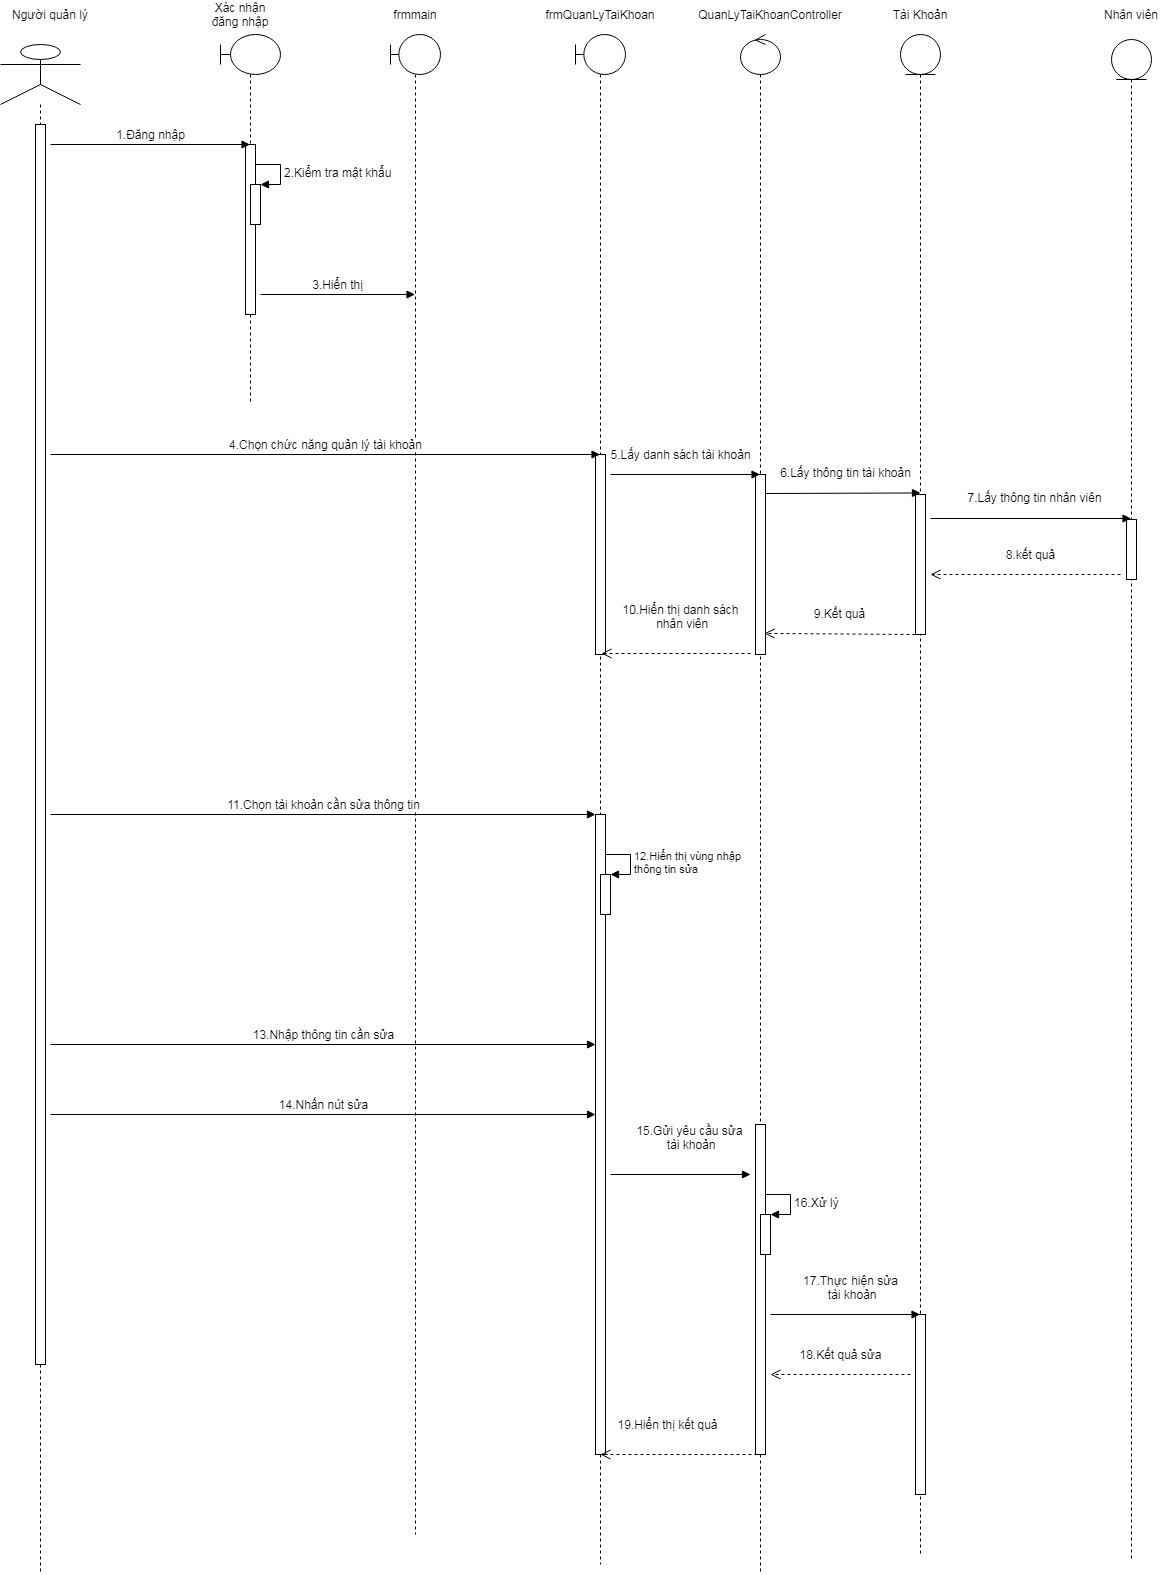

The diagram above was exported from draw.io. Its source (the exported page's mxGraphModel, read from the mxfile embedded in the PNG):
<mxGraphModel dx="1422" dy="747" grid="1" gridSize="10" guides="1" tooltips="1" connect="1" arrows="1" fold="1" page="1" pageScale="1" pageWidth="827" pageHeight="1169" math="0" shadow="0">
  <root>
    <mxCell id="0" />
    <mxCell id="1" parent="0" />
    <mxCell id="6ma0jPtbMX2zklaNhSQb-1" value="" style="shape=umlLifeline;participant=umlActor;perimeter=lifelinePerimeter;whiteSpace=wrap;html=1;container=1;collapsible=0;recursiveResize=0;verticalAlign=top;spacingTop=36;outlineConnect=0;size=60;" vertex="1" parent="1">
      <mxGeometry x="130" y="110" width="80" height="1530" as="geometry" />
    </mxCell>
    <mxCell id="6ma0jPtbMX2zklaNhSQb-2" value="" style="html=1;points=[];perimeter=orthogonalPerimeter;" vertex="1" parent="6ma0jPtbMX2zklaNhSQb-1">
      <mxGeometry x="35" y="80" width="10" height="1240" as="geometry" />
    </mxCell>
    <mxCell id="6ma0jPtbMX2zklaNhSQb-3" value="" style="shape=umlLifeline;participant=umlBoundary;perimeter=lifelinePerimeter;whiteSpace=wrap;html=1;container=1;collapsible=0;recursiveResize=0;verticalAlign=top;spacingTop=36;outlineConnect=0;" vertex="1" parent="1">
      <mxGeometry x="350" y="100" width="60" height="370" as="geometry" />
    </mxCell>
    <mxCell id="6ma0jPtbMX2zklaNhSQb-4" value="" style="html=1;points=[];perimeter=orthogonalPerimeter;" vertex="1" parent="6ma0jPtbMX2zklaNhSQb-3">
      <mxGeometry x="25" y="110" width="10" height="170" as="geometry" />
    </mxCell>
    <mxCell id="6ma0jPtbMX2zklaNhSQb-5" value="" style="html=1;points=[];perimeter=orthogonalPerimeter;" vertex="1" parent="6ma0jPtbMX2zklaNhSQb-3">
      <mxGeometry x="30" y="150" width="10" height="40" as="geometry" />
    </mxCell>
    <mxCell id="6ma0jPtbMX2zklaNhSQb-6" value="&lt;font style=&quot;font-size: 12px&quot;&gt;2.Kiểm tra mật khẩu&lt;/font&gt;" style="edgeStyle=orthogonalEdgeStyle;html=1;align=left;spacingLeft=2;endArrow=block;rounded=0;entryX=1;entryY=0;" edge="1" parent="6ma0jPtbMX2zklaNhSQb-3" target="6ma0jPtbMX2zklaNhSQb-5">
      <mxGeometry relative="1" as="geometry">
        <mxPoint x="35" y="130" as="sourcePoint" />
        <Array as="points">
          <mxPoint x="60" y="130" />
        </Array>
      </mxGeometry>
    </mxCell>
    <mxCell id="6ma0jPtbMX2zklaNhSQb-7" value="" style="shape=umlLifeline;participant=umlBoundary;perimeter=lifelinePerimeter;whiteSpace=wrap;html=1;container=1;collapsible=0;recursiveResize=0;verticalAlign=top;spacingTop=36;outlineConnect=0;" vertex="1" parent="1">
      <mxGeometry x="520" y="100" width="50" height="1500" as="geometry" />
    </mxCell>
    <mxCell id="6ma0jPtbMX2zklaNhSQb-8" value="" style="shape=umlLifeline;participant=umlEntity;perimeter=lifelinePerimeter;whiteSpace=wrap;html=1;container=1;collapsible=0;recursiveResize=0;verticalAlign=top;spacingTop=36;outlineConnect=0;" vertex="1" parent="1">
      <mxGeometry x="1030" y="100" width="40" height="1520" as="geometry" />
    </mxCell>
    <mxCell id="6ma0jPtbMX2zklaNhSQb-9" value="" style="html=1;points=[];perimeter=orthogonalPerimeter;" vertex="1" parent="6ma0jPtbMX2zklaNhSQb-8">
      <mxGeometry x="15" y="460" width="10" height="140" as="geometry" />
    </mxCell>
    <mxCell id="6ma0jPtbMX2zklaNhSQb-10" value="" style="html=1;points=[];perimeter=orthogonalPerimeter;" vertex="1" parent="6ma0jPtbMX2zklaNhSQb-8">
      <mxGeometry x="15" y="1280" width="10" height="180" as="geometry" />
    </mxCell>
    <mxCell id="6ma0jPtbMX2zklaNhSQb-32" value="&lt;font style=&quot;font-size: 12px&quot;&gt;9.Kết quả&lt;/font&gt;" style="html=1;verticalAlign=bottom;endArrow=open;dashed=1;endSize=8;entryX=0.9;entryY=0.883;entryDx=0;entryDy=0;entryPerimeter=0;" edge="1" parent="6ma0jPtbMX2zklaNhSQb-8" target="6ma0jPtbMX2zklaNhSQb-12">
      <mxGeometry y="-10" relative="1" as="geometry">
        <mxPoint x="15" y="600" as="sourcePoint" />
        <mxPoint x="-125" y="600" as="targetPoint" />
        <mxPoint as="offset" />
      </mxGeometry>
    </mxCell>
    <mxCell id="6ma0jPtbMX2zklaNhSQb-11" value="" style="shape=umlLifeline;participant=umlControl;perimeter=lifelinePerimeter;whiteSpace=wrap;html=1;container=1;collapsible=0;recursiveResize=0;verticalAlign=top;spacingTop=36;outlineConnect=0;" vertex="1" parent="1">
      <mxGeometry x="870" y="100" width="40" height="1540" as="geometry" />
    </mxCell>
    <mxCell id="6ma0jPtbMX2zklaNhSQb-12" value="" style="html=1;points=[];perimeter=orthogonalPerimeter;" vertex="1" parent="6ma0jPtbMX2zklaNhSQb-11">
      <mxGeometry x="15" y="440" width="10" height="180" as="geometry" />
    </mxCell>
    <mxCell id="6ma0jPtbMX2zklaNhSQb-13" value="" style="html=1;points=[];perimeter=orthogonalPerimeter;" vertex="1" parent="6ma0jPtbMX2zklaNhSQb-11">
      <mxGeometry x="15" y="1090" width="10" height="330" as="geometry" />
    </mxCell>
    <mxCell id="6ma0jPtbMX2zklaNhSQb-14" value="" style="html=1;points=[];perimeter=orthogonalPerimeter;" vertex="1" parent="6ma0jPtbMX2zklaNhSQb-11">
      <mxGeometry x="20" y="1180" width="10" height="40" as="geometry" />
    </mxCell>
    <mxCell id="6ma0jPtbMX2zklaNhSQb-15" value="&lt;font style=&quot;font-size: 12px&quot;&gt;16.Xử lý&lt;/font&gt;" style="edgeStyle=orthogonalEdgeStyle;html=1;align=left;spacingLeft=2;endArrow=block;rounded=0;entryX=1;entryY=0;" edge="1" parent="6ma0jPtbMX2zklaNhSQb-11" target="6ma0jPtbMX2zklaNhSQb-14">
      <mxGeometry relative="1" as="geometry">
        <mxPoint x="25" y="1160" as="sourcePoint" />
        <Array as="points">
          <mxPoint x="50" y="1160" />
        </Array>
      </mxGeometry>
    </mxCell>
    <mxCell id="6ma0jPtbMX2zklaNhSQb-16" value="Người quản lý" style="text;html=1;strokeColor=none;fillColor=none;align=center;verticalAlign=middle;whiteSpace=wrap;rounded=0;" vertex="1" parent="1">
      <mxGeometry x="140" y="70" width="80" height="20" as="geometry" />
    </mxCell>
    <mxCell id="6ma0jPtbMX2zklaNhSQb-17" value="Xác nhận đăng nhập" style="text;html=1;strokeColor=none;fillColor=none;align=center;verticalAlign=middle;whiteSpace=wrap;rounded=0;" vertex="1" parent="1">
      <mxGeometry x="330" y="70" width="80" height="20" as="geometry" />
    </mxCell>
    <mxCell id="6ma0jPtbMX2zklaNhSQb-18" value="frmmain" style="text;html=1;strokeColor=none;fillColor=none;align=center;verticalAlign=middle;whiteSpace=wrap;rounded=0;" vertex="1" parent="1">
      <mxGeometry x="505" y="70" width="80" height="20" as="geometry" />
    </mxCell>
    <mxCell id="6ma0jPtbMX2zklaNhSQb-19" value="frmQuanLyTaiKhoan" style="text;html=1;strokeColor=none;fillColor=none;align=center;verticalAlign=middle;whiteSpace=wrap;rounded=0;" vertex="1" parent="1">
      <mxGeometry x="690" y="70" width="80" height="20" as="geometry" />
    </mxCell>
    <mxCell id="6ma0jPtbMX2zklaNhSQb-20" value="Tài Khoản" style="text;html=1;strokeColor=none;fillColor=none;align=center;verticalAlign=middle;whiteSpace=wrap;rounded=0;" vertex="1" parent="1">
      <mxGeometry x="1010" y="70" width="80" height="20" as="geometry" />
    </mxCell>
    <mxCell id="6ma0jPtbMX2zklaNhSQb-21" value="" style="shape=umlLifeline;participant=umlBoundary;perimeter=lifelinePerimeter;whiteSpace=wrap;html=1;container=1;collapsible=0;recursiveResize=0;verticalAlign=top;spacingTop=36;outlineConnect=0;" vertex="1" parent="1">
      <mxGeometry x="705" y="100" width="50" height="1530" as="geometry" />
    </mxCell>
    <mxCell id="6ma0jPtbMX2zklaNhSQb-22" value="" style="html=1;points=[];perimeter=orthogonalPerimeter;" vertex="1" parent="6ma0jPtbMX2zklaNhSQb-21">
      <mxGeometry x="20" y="420" width="10" height="200" as="geometry" />
    </mxCell>
    <mxCell id="6ma0jPtbMX2zklaNhSQb-23" value="" style="html=1;points=[];perimeter=orthogonalPerimeter;" vertex="1" parent="6ma0jPtbMX2zklaNhSQb-21">
      <mxGeometry x="20" y="780" width="10" height="640" as="geometry" />
    </mxCell>
    <mxCell id="6ma0jPtbMX2zklaNhSQb-24" value="" style="html=1;points=[];perimeter=orthogonalPerimeter;" vertex="1" parent="6ma0jPtbMX2zklaNhSQb-21">
      <mxGeometry x="25" y="840" width="10" height="40" as="geometry" />
    </mxCell>
    <mxCell id="6ma0jPtbMX2zklaNhSQb-25" value="12.Hiển thị vùng nhập&amp;nbsp;&lt;br&gt;thông tin sửa" style="edgeStyle=orthogonalEdgeStyle;html=1;align=left;spacingLeft=2;endArrow=block;rounded=0;entryX=1;entryY=0;" edge="1" parent="6ma0jPtbMX2zklaNhSQb-21" target="6ma0jPtbMX2zklaNhSQb-24">
      <mxGeometry relative="1" as="geometry">
        <mxPoint x="30" y="820" as="sourcePoint" />
        <Array as="points">
          <mxPoint x="55" y="820" />
        </Array>
      </mxGeometry>
    </mxCell>
    <mxCell id="6ma0jPtbMX2zklaNhSQb-26" value="QuanLyTaiKhoanController" style="text;html=1;strokeColor=none;fillColor=none;align=center;verticalAlign=middle;whiteSpace=wrap;rounded=0;" vertex="1" parent="1">
      <mxGeometry x="860" y="70" width="80" height="20" as="geometry" />
    </mxCell>
    <mxCell id="6ma0jPtbMX2zklaNhSQb-27" value="&lt;font style=&quot;font-size: 12px&quot;&gt;1.Đăng nhập&lt;/font&gt;" style="html=1;verticalAlign=bottom;endArrow=block;" edge="1" parent="1" target="6ma0jPtbMX2zklaNhSQb-3">
      <mxGeometry width="80" relative="1" as="geometry">
        <mxPoint x="180" y="210" as="sourcePoint" />
        <mxPoint x="260" y="210" as="targetPoint" />
      </mxGeometry>
    </mxCell>
    <mxCell id="6ma0jPtbMX2zklaNhSQb-28" value="&lt;font style=&quot;font-size: 12px&quot;&gt;3.Hiển thị&lt;/font&gt;" style="html=1;verticalAlign=bottom;endArrow=block;" edge="1" parent="1" target="6ma0jPtbMX2zklaNhSQb-7">
      <mxGeometry width="80" relative="1" as="geometry">
        <mxPoint x="390" y="360" as="sourcePoint" />
        <mxPoint x="460" y="360" as="targetPoint" />
      </mxGeometry>
    </mxCell>
    <mxCell id="6ma0jPtbMX2zklaNhSQb-29" value="&lt;font style=&quot;font-size: 12px&quot;&gt;4.Chọn chức năng quản lý tài khoản&lt;/font&gt;" style="html=1;verticalAlign=bottom;endArrow=block;" edge="1" parent="1" target="6ma0jPtbMX2zklaNhSQb-21">
      <mxGeometry width="80" relative="1" as="geometry">
        <mxPoint x="180" y="520" as="sourcePoint" />
        <mxPoint x="250" y="520" as="targetPoint" />
      </mxGeometry>
    </mxCell>
    <mxCell id="6ma0jPtbMX2zklaNhSQb-30" value="&lt;font style=&quot;font-size: 12px&quot;&gt;5.Lấy danh sách tài khoản&lt;/font&gt;" style="html=1;verticalAlign=bottom;endArrow=block;" edge="1" parent="1" target="6ma0jPtbMX2zklaNhSQb-11">
      <mxGeometry x="-0.0635" y="10" width="80" relative="1" as="geometry">
        <mxPoint x="740" y="540" as="sourcePoint" />
        <mxPoint x="820" y="540" as="targetPoint" />
        <mxPoint as="offset" />
      </mxGeometry>
    </mxCell>
    <mxCell id="6ma0jPtbMX2zklaNhSQb-31" value="&lt;font style=&quot;font-size: 12px&quot;&gt;6.Lấy thông tin tài khoản&lt;/font&gt;" style="html=1;verticalAlign=bottom;endArrow=block;entryX=0.5;entryY=-0.011;entryDx=0;entryDy=0;entryPerimeter=0;" edge="1" parent="1" target="6ma0jPtbMX2zklaNhSQb-9">
      <mxGeometry x="0.0355" y="11" width="80" relative="1" as="geometry">
        <mxPoint x="895" y="559" as="sourcePoint" />
        <mxPoint x="1040" y="560" as="targetPoint" />
        <mxPoint as="offset" />
      </mxGeometry>
    </mxCell>
    <mxCell id="6ma0jPtbMX2zklaNhSQb-33" value="&lt;font style=&quot;font-size: 12px&quot;&gt;10.Hiển thị danh sách&lt;br&gt;&lt;font style=&quot;font-size: 12px&quot;&gt;&amp;nbsp;nhân viên&lt;/font&gt;&lt;/font&gt;" style="html=1;verticalAlign=bottom;endArrow=open;dashed=1;endSize=8;entryX=0.6;entryY=0.995;entryDx=0;entryDy=0;entryPerimeter=0;" edge="1" parent="1" target="6ma0jPtbMX2zklaNhSQb-22">
      <mxGeometry x="-0.0586" y="-20" relative="1" as="geometry">
        <mxPoint x="880" y="719" as="sourcePoint" />
        <mxPoint x="740" y="720" as="targetPoint" />
        <mxPoint as="offset" />
      </mxGeometry>
    </mxCell>
    <mxCell id="6ma0jPtbMX2zklaNhSQb-34" value="&lt;span style=&quot;font-size: 12px&quot;&gt;11.Chọn tài khoản cần sửa thông tin&lt;/span&gt;" style="html=1;verticalAlign=bottom;endArrow=block;" edge="1" parent="1" target="6ma0jPtbMX2zklaNhSQb-23">
      <mxGeometry width="80" relative="1" as="geometry">
        <mxPoint x="180" y="880" as="sourcePoint" />
        <mxPoint x="729.5" y="880" as="targetPoint" />
      </mxGeometry>
    </mxCell>
    <mxCell id="6ma0jPtbMX2zklaNhSQb-35" value="&lt;span style=&quot;font-size: 12px&quot;&gt;13.Nhập thông tin cần sửa&lt;/span&gt;" style="html=1;verticalAlign=bottom;endArrow=block;" edge="1" parent="1">
      <mxGeometry width="80" relative="1" as="geometry">
        <mxPoint x="180" y="1110" as="sourcePoint" />
        <mxPoint x="725" y="1110" as="targetPoint" />
      </mxGeometry>
    </mxCell>
    <mxCell id="6ma0jPtbMX2zklaNhSQb-36" value="&lt;span style=&quot;font-size: 12px&quot;&gt;14.Nhấn nút sửa&lt;/span&gt;" style="html=1;verticalAlign=bottom;endArrow=block;" edge="1" parent="1">
      <mxGeometry width="80" relative="1" as="geometry">
        <mxPoint x="180" y="1180" as="sourcePoint" />
        <mxPoint x="725" y="1180" as="targetPoint" />
      </mxGeometry>
    </mxCell>
    <mxCell id="6ma0jPtbMX2zklaNhSQb-37" value="&lt;font style=&quot;font-size: 12px&quot;&gt;&lt;font style=&quot;font-size: 12px&quot;&gt;15.Gửi yêu cầu sửa&lt;br&gt;&lt;/font&gt;&lt;font style=&quot;font-size: 12px&quot;&gt;&amp;nbsp;tài khoản&lt;/font&gt;&lt;/font&gt;" style="html=1;verticalAlign=bottom;endArrow=block;" edge="1" parent="1">
      <mxGeometry x="0.1268" y="20" width="80" relative="1" as="geometry">
        <mxPoint x="740" y="1240" as="sourcePoint" />
        <mxPoint x="880" y="1240" as="targetPoint" />
        <mxPoint as="offset" />
      </mxGeometry>
    </mxCell>
    <mxCell id="6ma0jPtbMX2zklaNhSQb-38" value="&lt;font style=&quot;font-size: 12px&quot;&gt;17.Thực hiện sửa&lt;br&gt;&amp;nbsp;tài khoản&lt;/font&gt;" style="html=1;verticalAlign=bottom;endArrow=block;" edge="1" parent="1" target="6ma0jPtbMX2zklaNhSQb-8">
      <mxGeometry x="0.0702" y="10" width="80" relative="1" as="geometry">
        <mxPoint x="900" y="1380" as="sourcePoint" />
        <mxPoint x="980" y="1380" as="targetPoint" />
        <mxPoint as="offset" />
      </mxGeometry>
    </mxCell>
    <mxCell id="6ma0jPtbMX2zklaNhSQb-39" value="&lt;font style=&quot;font-size: 12px&quot;&gt;18.Kết quả sửa&lt;/font&gt;" style="html=1;verticalAlign=bottom;endArrow=open;dashed=1;endSize=8;" edge="1" parent="1">
      <mxGeometry y="-10" relative="1" as="geometry">
        <mxPoint x="1040" y="1440" as="sourcePoint" />
        <mxPoint x="900" y="1440" as="targetPoint" />
        <mxPoint as="offset" />
      </mxGeometry>
    </mxCell>
    <mxCell id="6ma0jPtbMX2zklaNhSQb-40" value="&lt;span style=&quot;font-size: 12px&quot;&gt;19.Hiển thị kết quả&lt;/span&gt;" style="html=1;verticalAlign=bottom;endArrow=open;dashed=1;endSize=8;exitX=0.2;exitY=1;exitDx=0;exitDy=0;exitPerimeter=0;" edge="1" parent="1" source="6ma0jPtbMX2zklaNhSQb-13">
      <mxGeometry x="0.1429" y="-20" relative="1" as="geometry">
        <mxPoint x="880" y="1520" as="sourcePoint" />
        <mxPoint x="730" y="1520" as="targetPoint" />
        <mxPoint as="offset" />
      </mxGeometry>
    </mxCell>
    <mxCell id="6ma0jPtbMX2zklaNhSQb-42" value="" style="shape=umlLifeline;participant=umlEntity;perimeter=lifelinePerimeter;whiteSpace=wrap;html=1;container=1;collapsible=0;recursiveResize=0;verticalAlign=top;spacingTop=36;outlineConnect=0;" vertex="1" parent="1">
      <mxGeometry x="1241" y="105" width="40" height="1520" as="geometry" />
    </mxCell>
    <mxCell id="6ma0jPtbMX2zklaNhSQb-43" value="" style="html=1;points=[];perimeter=orthogonalPerimeter;" vertex="1" parent="6ma0jPtbMX2zklaNhSQb-42">
      <mxGeometry x="15" y="480" width="10" height="60" as="geometry" />
    </mxCell>
    <mxCell id="6ma0jPtbMX2zklaNhSQb-45" value="Nhân viên" style="text;html=1;strokeColor=none;fillColor=none;align=center;verticalAlign=middle;whiteSpace=wrap;rounded=0;" vertex="1" parent="1">
      <mxGeometry x="1221" y="70" width="80" height="20" as="geometry" />
    </mxCell>
    <mxCell id="6ma0jPtbMX2zklaNhSQb-47" value="&lt;font style=&quot;font-size: 12px&quot;&gt;7.Lấy thông tin nhân viên&lt;/font&gt;" style="html=1;verticalAlign=bottom;endArrow=block;" edge="1" parent="1" target="6ma0jPtbMX2zklaNhSQb-42">
      <mxGeometry x="0.0355" y="11" width="80" relative="1" as="geometry">
        <mxPoint x="1060" y="584" as="sourcePoint" />
        <mxPoint x="1215" y="584.01" as="targetPoint" />
        <mxPoint as="offset" />
      </mxGeometry>
    </mxCell>
    <mxCell id="6ma0jPtbMX2zklaNhSQb-48" value="&lt;font style=&quot;font-size: 12px&quot;&gt;8.kết quả&lt;/font&gt;" style="html=1;verticalAlign=bottom;endArrow=open;dashed=1;endSize=8;" edge="1" parent="1">
      <mxGeometry x="-0.0526" y="-10" relative="1" as="geometry">
        <mxPoint x="1250" y="640" as="sourcePoint" />
        <mxPoint x="1060" y="640" as="targetPoint" />
        <mxPoint as="offset" />
      </mxGeometry>
    </mxCell>
  </root>
</mxGraphModel>